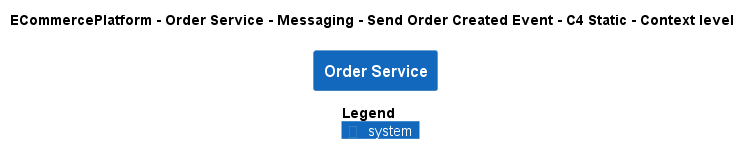

The diagram above was rendered by PlantUML. Its source (embedded in the PNG):
@startuml
!pragma layout smetana
!include ..\..\..\..\..\..\..\.c4s\C4_Context.puml

AddElementTag("c4interflow:lifecycle:new", $bgColor=green, $fontColor=#ffffff, $borderColor=green, $shadowing="False")
AddElementTag("c4interflow:lifecycle:changed", $bgColor=orange, $fontColor=#ffffff, $borderColor=orange, $shadowing="False")
AddElementTag("c4interflow:lifecycle:removed", $bgColor=red, $fontColor=#ffffff, $borderColor=red, $shadowing="False")

AddRelTag("c4interflow:lifecycle:new", $textColor=green, $lineColor=green)
AddRelTag("c4interflow:lifecycle:changed", $textColor=orange, $lineColor=orange)
AddRelTag("c4interflow:lifecycle:removed", $textColor=red, $lineColor=red)

SHOW_PERSON_PORTRAIT()
LAYOUT_TOP_DOWN()

skinparam linetype polyline

title ECommercePlatform - Order Service - Messaging - Send Order Created Event - C4 Static - Context level

System(ECommercePlatform.SoftwareSystems.OrderService, "Order Service", "")



SHOW_LEGEND()
@enduml